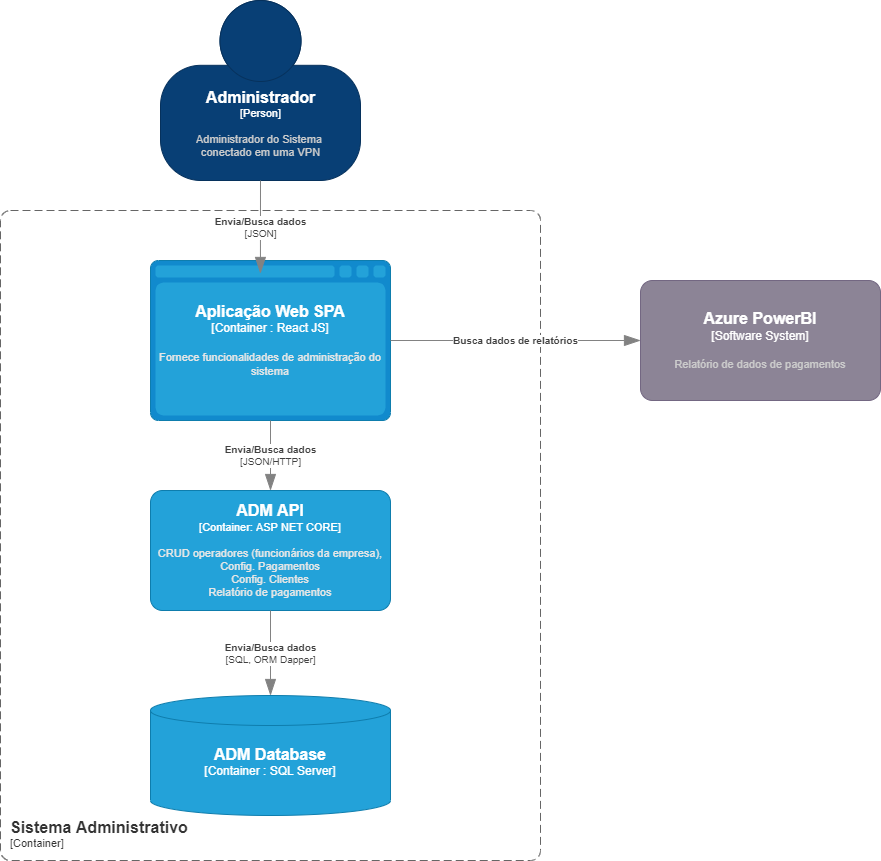

The diagram above was exported from draw.io. Its source (the exported page's mxGraphModel, read from the mxfile embedded in the PNG):
<mxGraphModel dx="1422" dy="1931" grid="1" gridSize="10" guides="1" tooltips="1" connect="1" arrows="1" fold="1" page="1" pageScale="1" pageWidth="827" pageHeight="1169" math="0" shadow="0">
  <root>
    <mxCell id="0" />
    <mxCell id="1" parent="0" />
    <object placeholders="1" c4Name="Administrador" c4Type="Person" c4Description="Administrador do Sistema &#10;conectado em uma VPN" label="&lt;font style=&quot;font-size: 16px&quot;&gt;&lt;b&gt;%c4Name%&lt;/b&gt;&lt;/font&gt;&lt;div&gt;[%c4Type%]&lt;/div&gt;&lt;br&gt;&lt;div&gt;&lt;font style=&quot;font-size: 11px&quot;&gt;&lt;font color=&quot;#cccccc&quot;&gt;%c4Description%&lt;/font&gt;&lt;/div&gt;" id="z09C7CZTZRur1gVVHmJh-1">
      <mxCell style="html=1;fontSize=11;dashed=0;whitespace=wrap;fillColor=#083F75;strokeColor=#06315C;fontColor=#ffffff;shape=mxgraph.c4.person2;align=center;metaEdit=1;points=[[0.5,0,0],[1,0.5,0],[1,0.75,0],[0.75,1,0],[0.5,1,0],[0.25,1,0],[0,0.75,0],[0,0.5,0]];resizable=0;" parent="1" vertex="1">
        <mxGeometry x="510" y="-170" width="200" height="180" as="geometry" />
      </mxCell>
    </object>
    <object placeholders="1" c4Type="Aplicação Web SPA" c4Container="Container " c4Technology="React JS" c4Description="Fornece funcionalidades de administração do sistema" label="&lt;font style=&quot;font-size: 16px&quot;&gt;&lt;b&gt;%c4Type%&lt;/font&gt;&lt;div&gt;[%c4Container%:&amp;nbsp;%c4Technology%]&lt;/div&gt;&lt;br&gt;&lt;div&gt;&lt;font style=&quot;font-size: 11px&quot;&gt;&lt;font color=&quot;#E6E6E6&quot;&gt;%c4Description%&lt;/font&gt;&lt;/div&gt;" id="z09C7CZTZRur1gVVHmJh-2">
      <mxCell style="shape=mxgraph.c4.webBrowserContainer;whiteSpace=wrap;html=1;boundedLbl=1;rounded=0;labelBackgroundColor=none;fillColor=#118ACD;fontSize=12;fontColor=#ffffff;align=center;strokeColor=#0E7DAD;metaEdit=1;points=[[0.5,0,0],[1,0.25,0],[1,0.5,0],[1,0.75,0],[0.5,1,0],[0,0.75,0],[0,0.5,0],[0,0.25,0]];resizable=0;" parent="1" vertex="1">
        <mxGeometry x="500" y="90" width="240" height="160" as="geometry" />
      </mxCell>
    </object>
    <object placeholders="1" c4Type="ADM Database" c4Container="Container " c4Technology="SQL Server" c4Description="" label="&lt;font style=&quot;font-size: 16px&quot;&gt;&lt;b&gt;%c4Type%&lt;/font&gt;&lt;div&gt;[%c4Container%:&amp;nbsp;%c4Technology%]&lt;/div&gt;&lt;br&gt;&lt;div&gt;&lt;font style=&quot;font-size: 11px&quot;&gt;&lt;font color=&quot;#E6E6E6&quot;&gt;%c4Description%&lt;/font&gt;&lt;/div&gt;" id="z09C7CZTZRur1gVVHmJh-5">
      <mxCell style="shape=cylinder3;size=15;whiteSpace=wrap;html=1;boundedLbl=1;rounded=0;labelBackgroundColor=none;fillColor=#23A2D9;fontSize=12;fontColor=#ffffff;align=center;strokeColor=#0E7DAD;metaEdit=1;points=[[0.5,0,0],[1,0.25,0],[1,0.5,0],[1,0.75,0],[0.5,1,0],[0,0.75,0],[0,0.5,0],[0,0.25,0]];resizable=0;" parent="1" vertex="1">
        <mxGeometry x="500" y="525" width="240" height="120" as="geometry" />
      </mxCell>
    </object>
    <object placeholders="1" c4Name="Sistema Administrativo" c4Type="SystemScopeBoundary" c4Application="Container" label="&lt;font style=&quot;font-size: 16px&quot;&gt;&lt;b&gt;&lt;div style=&quot;text-align: left&quot;&gt;%c4Name%&lt;/div&gt;&lt;/b&gt;&lt;/font&gt;&lt;div style=&quot;text-align: left&quot;&gt;[%c4Application%]&lt;/div&gt;" id="z09C7CZTZRur1gVVHmJh-21">
      <mxCell style="rounded=1;fontSize=11;whiteSpace=wrap;html=1;dashed=1;arcSize=20;fillColor=none;strokeColor=#666666;fontColor=#333333;labelBackgroundColor=none;align=left;verticalAlign=bottom;labelBorderColor=none;spacingTop=0;spacing=10;dashPattern=8 4;metaEdit=1;rotatable=0;perimeter=rectanglePerimeter;noLabel=0;labelPadding=0;allowArrows=0;connectable=0;expand=0;recursiveResize=0;editable=1;pointerEvents=0;absoluteArcSize=1;points=[[0.25,0,0],[0.5,0,0],[0.75,0,0],[1,0.25,0],[1,0.5,0],[1,0.75,0],[0.75,1,0],[0.5,1,0],[0.25,1,0],[0,0.75,0],[0,0.5,0],[0,0.25,0]];" parent="1" vertex="1">
        <mxGeometry x="350" y="40" width="540" height="650" as="geometry" />
      </mxCell>
    </object>
    <object placeholders="1" c4Name="ADM API" c4Type="Container" c4Technology="ASP NET CORE" c4Description="CRUD operadores (funcionários da empresa),&#10;Config. Pagamentos&#10;Config. Clientes&#10;Relatório de pagamentos" label="&lt;font style=&quot;font-size: 16px&quot;&gt;&lt;b&gt;%c4Name%&lt;/b&gt;&lt;/font&gt;&lt;div&gt;[%c4Type%: %c4Technology%]&lt;/div&gt;&lt;br&gt;&lt;div&gt;&lt;font style=&quot;font-size: 11px&quot;&gt;&lt;font color=&quot;#E6E6E6&quot;&gt;%c4Description%&lt;/font&gt;&lt;/div&gt;" id="nqzbu84Z0QK4rpoghaAp-4">
      <mxCell style="rounded=1;whiteSpace=wrap;html=1;fontSize=11;labelBackgroundColor=none;fillColor=#23A2D9;fontColor=#ffffff;align=center;arcSize=10;strokeColor=#0E7DAD;metaEdit=1;resizable=0;points=[[0.25,0,0],[0.5,0,0],[0.75,0,0],[1,0.25,0],[1,0.5,0],[1,0.75,0],[0.75,1,0],[0.5,1,0],[0.25,1,0],[0,0.75,0],[0,0.5,0],[0,0.25,0]];" parent="1" vertex="1">
        <mxGeometry x="500" y="320" width="240" height="120" as="geometry" />
      </mxCell>
    </object>
    <object placeholders="1" c4Type="Relationship" c4Technology="SQL, ORM Dapper" c4Description="Envia/Busca dados" label="&lt;div style=&quot;text-align: left&quot;&gt;&lt;div style=&quot;text-align: center&quot;&gt;&lt;b&gt;%c4Description%&lt;/b&gt;&lt;/div&gt;&lt;div style=&quot;text-align: center&quot;&gt;[%c4Technology%]&lt;/div&gt;&lt;/div&gt;" id="nqzbu84Z0QK4rpoghaAp-13">
      <mxCell style="endArrow=blockThin;html=1;fontSize=10;fontColor=#404040;strokeWidth=1;endFill=1;strokeColor=#828282;elbow=vertical;metaEdit=1;endSize=14;startSize=14;jumpStyle=arc;jumpSize=16;rounded=0;edgeStyle=orthogonalEdgeStyle;" parent="1" source="nqzbu84Z0QK4rpoghaAp-4" target="z09C7CZTZRur1gVVHmJh-5" edge="1">
        <mxGeometry width="240" relative="1" as="geometry">
          <mxPoint x="620" y="455" as="sourcePoint" />
          <mxPoint x="620" y="530" as="targetPoint" />
        </mxGeometry>
      </mxCell>
    </object>
    <object placeholders="1" c4Type="Relationship" c4Technology="JSON/HTTP" c4Description="Envia/Busca dados" label="&lt;div style=&quot;text-align: left&quot;&gt;&lt;div style=&quot;text-align: center&quot;&gt;&lt;b&gt;%c4Description%&lt;/b&gt;&lt;/div&gt;&lt;div style=&quot;text-align: center&quot;&gt;[%c4Technology%]&lt;/div&gt;&lt;/div&gt;" id="nqzbu84Z0QK4rpoghaAp-16">
      <mxCell style="endArrow=blockThin;html=1;fontSize=10;fontColor=#404040;strokeWidth=1;endFill=1;strokeColor=#828282;elbow=vertical;metaEdit=1;endSize=14;startSize=14;jumpStyle=arc;jumpSize=16;rounded=0;edgeStyle=orthogonalEdgeStyle;entryX=0.5;entryY=0;entryDx=0;entryDy=0;entryPerimeter=0;" parent="1" target="nqzbu84Z0QK4rpoghaAp-4" edge="1">
        <mxGeometry width="240" relative="1" as="geometry">
          <mxPoint x="620" y="250" as="sourcePoint" />
          <mxPoint x="850" y="250" as="targetPoint" />
        </mxGeometry>
      </mxCell>
    </object>
    <object placeholders="1" c4Type="Relationship" c4Technology="JSON" c4Description="Envia/Busca dados" label="&lt;div style=&quot;text-align: left&quot;&gt;&lt;div style=&quot;text-align: center&quot;&gt;&lt;b&gt;%c4Description%&lt;/b&gt;&lt;/div&gt;&lt;div style=&quot;text-align: center&quot;&gt;[%c4Technology%]&lt;/div&gt;&lt;/div&gt;" id="nqzbu84Z0QK4rpoghaAp-18">
      <mxCell style="endArrow=blockThin;html=1;fontSize=10;fontColor=#404040;strokeWidth=1;endFill=1;strokeColor=#828282;elbow=vertical;metaEdit=1;endSize=14;startSize=14;jumpStyle=arc;jumpSize=16;rounded=0;edgeStyle=orthogonalEdgeStyle;entryX=0.458;entryY=0.081;entryDx=0;entryDy=0;entryPerimeter=0;" parent="1" source="z09C7CZTZRur1gVVHmJh-1" target="z09C7CZTZRur1gVVHmJh-2" edge="1">
        <mxGeometry width="240" relative="1" as="geometry">
          <mxPoint x="610" as="sourcePoint" />
          <mxPoint x="610" y="80" as="targetPoint" />
        </mxGeometry>
      </mxCell>
    </object>
    <object placeholders="1" c4Name="Azure PowerBI" c4Type="Software System" c4Description="Relatório de dados de pagamentos" label="&lt;font style=&quot;font-size: 16px&quot;&gt;&lt;b&gt;%c4Name%&lt;/b&gt;&lt;/font&gt;&lt;div&gt;[%c4Type%]&lt;/div&gt;&lt;br&gt;&lt;div&gt;&lt;font style=&quot;font-size: 11px&quot;&gt;&lt;font color=&quot;#cccccc&quot;&gt;%c4Description%&lt;/font&gt;&lt;/div&gt;" id="if7XeDZN-AedDAUi3AlH-1">
      <mxCell style="rounded=1;whiteSpace=wrap;html=1;labelBackgroundColor=none;fillColor=#8C8496;fontColor=#ffffff;align=center;arcSize=10;strokeColor=#736782;metaEdit=1;resizable=0;points=[[0.25,0,0],[0.5,0,0],[0.75,0,0],[1,0.25,0],[1,0.5,0],[1,0.75,0],[0.75,1,0],[0.5,1,0],[0.25,1,0],[0,0.75,0],[0,0.5,0],[0,0.25,0]];" parent="1" vertex="1">
        <mxGeometry x="990" y="110" width="240" height="120" as="geometry" />
      </mxCell>
    </object>
    <object placeholders="1" c4Type="Relationship" c4Description="Busca dados de relatórios" label="&lt;div style=&quot;text-align: left&quot;&gt;&lt;div style=&quot;text-align: center&quot;&gt;&lt;b&gt;%c4Description%&lt;/b&gt;&lt;/div&gt;" id="if7XeDZN-AedDAUi3AlH-5">
      <mxCell style="endArrow=blockThin;html=1;fontSize=10;fontColor=#404040;strokeWidth=1;endFill=1;strokeColor=#828282;elbow=vertical;metaEdit=1;endSize=14;startSize=14;jumpStyle=arc;jumpSize=16;rounded=0;edgeStyle=orthogonalEdgeStyle;entryX=0;entryY=0.5;entryDx=0;entryDy=0;entryPerimeter=0;" parent="1" source="z09C7CZTZRur1gVVHmJh-2" target="if7XeDZN-AedDAUi3AlH-1" edge="1">
        <mxGeometry width="240" relative="1" as="geometry">
          <mxPoint x="740" y="170" as="sourcePoint" />
          <mxPoint x="980" y="170" as="targetPoint" />
        </mxGeometry>
      </mxCell>
    </object>
  </root>
</mxGraphModel>